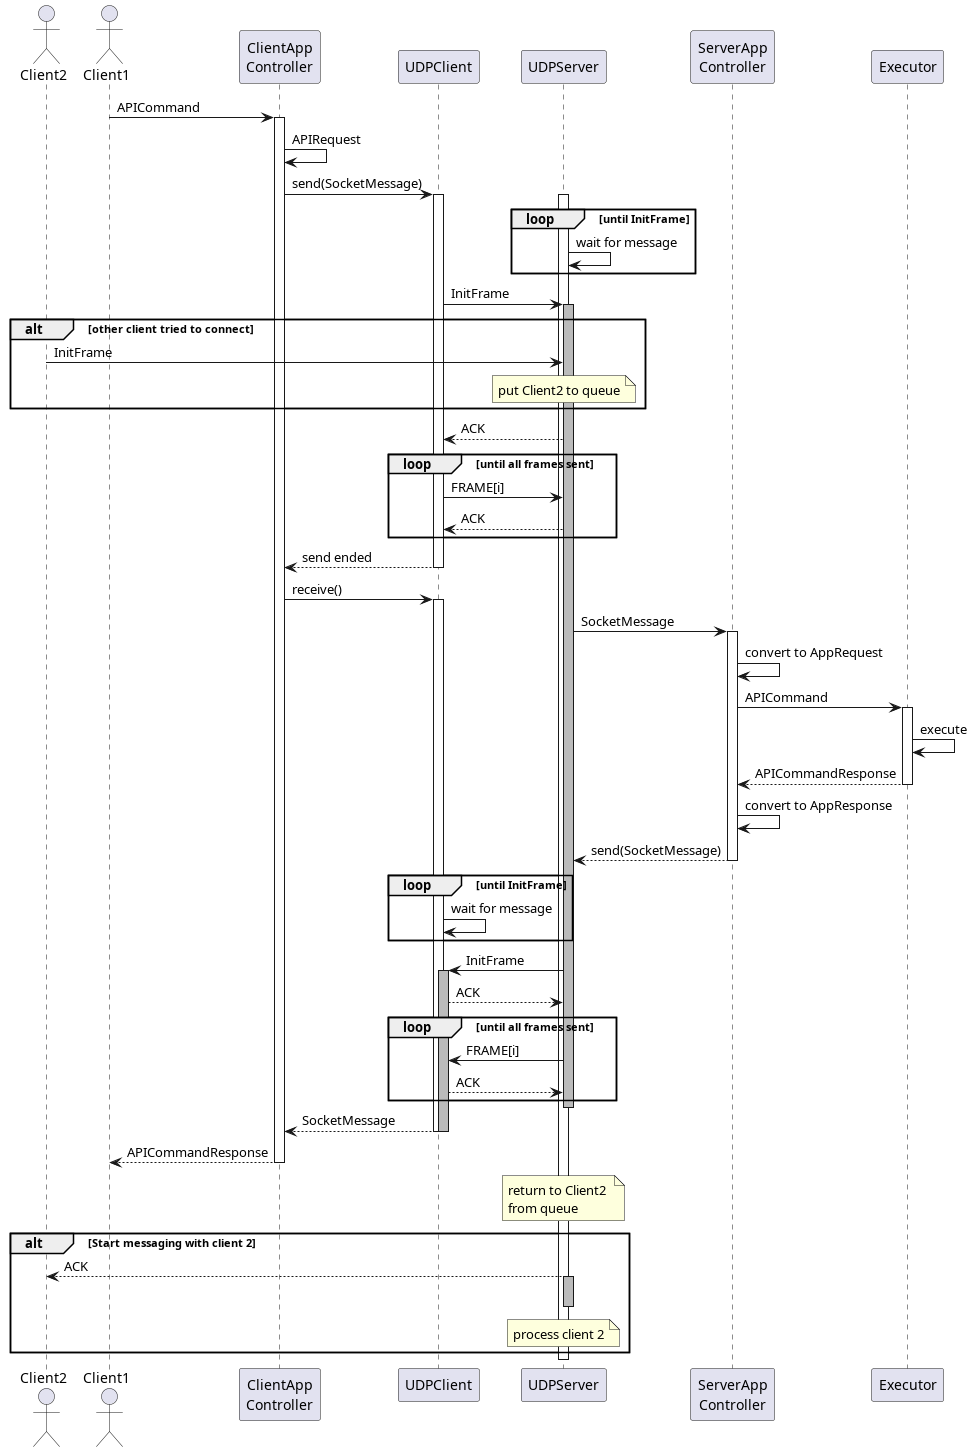

The diagram above was rendered by PlantUML. Its source (embedded in the PNG):
@startuml

actor Client2 as C2
actor Client1 as U
participant "ClientApp\nController" as CA
participant UDPClient as C
participant UDPServer as S
participant "ServerApp\nController" as SA
participant Executor as E

U -> CA: APICommand
activate CA
CA -> CA: APIRequest

CA -> C: send(SocketMessage)

activate C

activate S
loop until InitFrame
S -> S: wait for message
end loop

C -> S: InitFrame
activate S #BBB

alt other client tried to connect
C2 -> S: InitFrame
note over S : put Client2 to queue
end alt

S --> C: ACK
loop until all frames sent
C -> S: FRAME[i]
S --> C: ACK
end loop
C --> CA: send ended
deactivate C

CA -> C: receive()
activate C


S -> SA: SocketMessage
'deactivate S

activate SA
SA -> SA: convert to AppRequest
SA -> E: APICommand

activate E
E -> E: execute
E --> SA: APICommandResponse
deactivate E

SA -> SA: convert to AppResponse
SA --> S: send(SocketMessage)
deactivate SA

'activate S #BBB

loop until InitFrame
C -> C: wait for message
end loop

S -> C: InitFrame
activate C #BBB

C --> S: ACK
loop until all frames sent
S -> C: FRAME[i]
C --> S: ACK
end loop
deactivate S

C --> CA: SocketMessage
deactivate C
deactivate C

CA --> U: APICommandResponse
deactivate CA

note over S : return to Client2 \nfrom queue

alt Start messaging with client 2
S --> C2: ACK
activate S #BBB
note over S: process client 2
deactivate S
end alt

deactivate S

@enduml